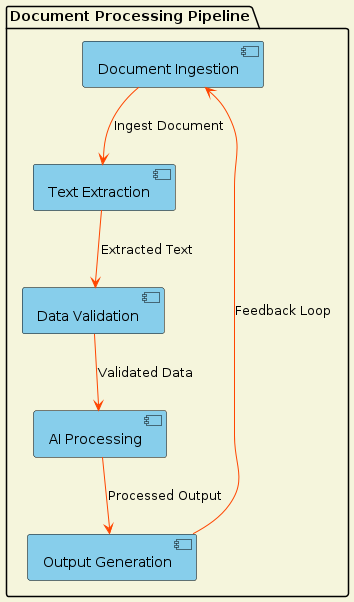

The diagram above was rendered by PlantUML. Its source (embedded in the PNG):
@startuml
skinparam backgroundColor #F5F5DC
skinparam arrowColor #FF4500
skinparam component {
    BackgroundColor #87CEEB
    BorderColor #000000
}

package "Document Processing Pipeline" {
    [Document Ingestion] as DI
    [Text Extraction] as TE
    [Data Validation] as DV
    [AI Processing] as AI
    [Output Generation] as OG

    DI --> TE : "Ingest Document"
    TE --> DV : "Extracted Text"
    DV --> AI : "Validated Data"
    AI --> OG : "Processed Output"
    OG --> DI : "Feedback Loop"
}

@enduml